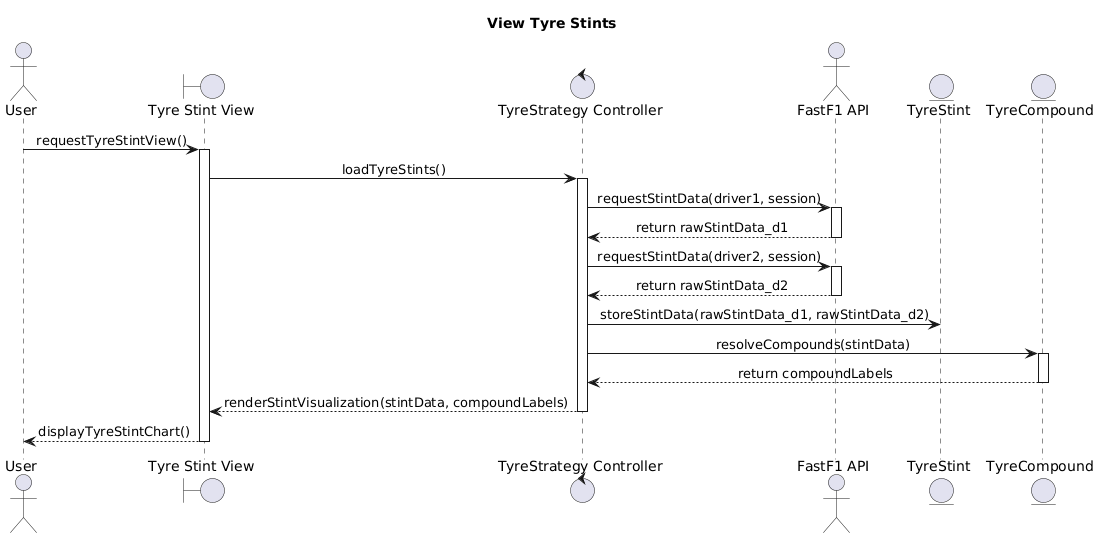

The diagram above was rendered by PlantUML. Its source (embedded in the PNG):
@startuml
skinparam backgroundColor white
skinparam sequenceMessageAlign center
skinparam responseMessageBelowArrow true
skinparam ParticipantPadding 20

title View Tyre Stints

actor "User" as User
boundary "Tyre Stint View" as GUI
control "TyreStrategy Controller" as CTRL
actor "FastF1 API" as API
entity "TyreStint" as STINT
entity "TyreCompound" as TYRE

User -> GUI : requestTyreStintView()
activate GUI
GUI -> CTRL : loadTyreStints()
activate CTRL
CTRL -> API : requestStintData(driver1, session)
activate API
API --> CTRL : return rawStintData_d1
deactivate API
CTRL -> API : requestStintData(driver2, session)
activate API
API --> CTRL : return rawStintData_d2
deactivate API
CTRL -> STINT : storeStintData(rawStintData_d1, rawStintData_d2)
CTRL -> TYRE : resolveCompounds(stintData)
activate TYRE
TYRE --> CTRL : return compoundLabels
deactivate TYRE
CTRL --> GUI : renderStintVisualization(stintData, compoundLabels)
deactivate CTRL
GUI --> User : displayTyreStintChart()
deactivate GUI
@enduml